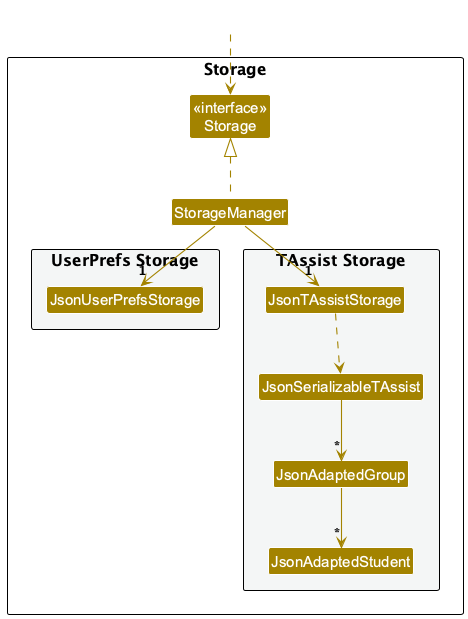

The diagram above was rendered by PlantUML. Its source (embedded in the PNG):
@startuml
!include style.puml
skinparam arrowThickness 1.1
skinparam arrowColor STORAGE_COLOR
skinparam classBackgroundColor STORAGE_COLOR

package Storage as StoragePackage {

Class "<<interface>>\nStorage" as Storage
Class StorageManager

package "UserPrefs Storage" #F4F6F6{
Class JsonUserPrefsStorage
}

package "TAssist Storage" #F4F6F6{
Class JsonTAssistStorage
Class JsonSerializableTAssist
Class JsonAdaptedGroup
Class JsonAdaptedStudent
}

}

Class HiddenOutside #FFFFFF
HiddenOutside ..> Storage

StorageManager .up.|> Storage
StorageManager -down-> "1" JsonUserPrefsStorage
StorageManager -down-> "1" JsonTAssistStorage

JsonTAssistStorage ..> JsonSerializableTAssist
JsonSerializableTAssist --> "*" JsonAdaptedGroup
JsonAdaptedGroup --> "*" JsonAdaptedStudent

@enduml